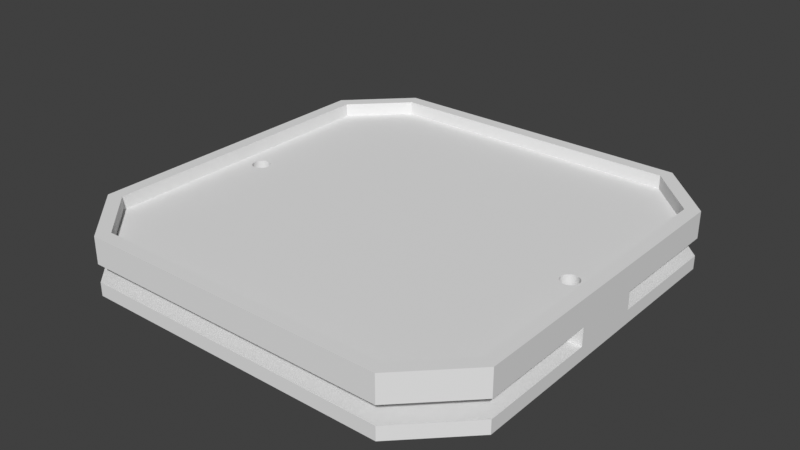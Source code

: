 # Source: KatVR_Shoelace_Mount.blend  (saved by Blender 3.0.42; exported with 4.5.12 LTS)
import bpy
from mathutils import Matrix  # noqa: F401  (used for matrix-valued properties, if any)

bpy.ops.wm.read_factory_settings(use_empty=True)
scene = bpy.context.scene
scene.name = 'Scene'

# ---- collections
col_collection = bpy.data.collections.new('Collection'); scene.collection.children.link(col_collection)
col_collection_2 = bpy.data.collections.new('Collection 2'); scene.collection.children.link(col_collection_2)

# ---- world
world_world = bpy.data.worlds.new('World'); scene.world = world_world
world_world.use_nodes = True; world_world.node_tree.nodes.clear()
_N = world_world.node_tree.nodes; _L = world_world.node_tree.links
n0 = _N.new('ShaderNodeOutputWorld'); n0.name = 'World Output'; n0.location = (300, 300)
n1 = _N.new('ShaderNodeBackground'); n1.name = 'Background'; n1.location = (10, 300)
n1.inputs[0].default_value = (0.05088, 0.05088, 0.05088, 1.0)
_L.new(n1.outputs[0], n0.inputs[0])
n0.is_active_output = True
world_world.color = (0.05088, 0.05088, 0.05088)
world_world.use_sun_shadow = False
world_world.sun_shadow_jitter_overblur = 0.0

# ---- meshes
me_cube_001 = bpy.data.meshes.new('Cube.001')
me_cube_001.from_pydata([(-17.5, -24.0, -2.55), (-24.0, -17.5, -2.55), (-24.0, 17.5, -2.55), (-17.5, 24.0, -2.55), (24.0, -17.5, -2.55), (17.5, -24.0, -2.55), (17.5, 24.0, -2.55), (24.0, 17.5, -2.55), (-16.88, -22.5, 0.45), (-22.5, -16.88, 0.45), (-22.5, 16.88, 0.45), (-16.88, 22.5, 0.45), (22.5, -16.88, 0.45), (16.88, -22.5, 0.45), (16.88, 22.5, 0.45), (22.5, 16.88, 0.45), (-17.5, -24.0, -6.05), (-24.0, -17.5, -6.05), (-24.0, 17.5, -6.05), (-17.5, 24.0, -6.05), (24.0, -17.5, -6.05), (17.5, -24.0, -6.05), (17.5, 24.0, -6.05), (24.0, 17.5, -6.05), (24.0, 4.0, -2.55), (22.5, 4.0, 0.45), (24.0, 4.0, -6.05), (-24.0, 4.0, -2.55), (-22.5, 4.0, 0.45), (-24.0, 4.0, -6.05), (24.0, -4.0, -2.55), (22.5, -4.0, 0.45), (24.0, -4.0, -6.05), (-24.0, -4.0, -2.55), (-22.5, -4.0, 0.45), (-24.0, -4.0, -6.05), (24.0, 17.5, -4.55), (17.5, 24.0, -4.55), (-17.5, 24.0, -4.55), (-24.0, 17.5, -4.55), (-24.0, -17.5, -4.55), (24.0, -17.5, -4.55), (17.5, -24.0, -4.55), (-17.5, -24.0, -4.55), (24.0, 4.0, -4.55), (-24.0, 4.0, -4.55), (24.0, -4.0, -4.55), (-24.0, -4.0, -4.55), (-17.5, -24.0, 0.45), (-24.0, -17.5, 0.45), (-24.0, 17.5, 0.45), (-17.5, 24.0, 0.45), (24.0, -17.5, 0.45), (17.5, -24.0, 0.45), (17.5, 24.0, 0.45), (24.0, 17.5, 0.45), (-24.0, 4.0, 0.45), (24.0, 4.0, 0.45), (24.0, -4.0, 0.45), (-24.0, -4.0, 0.45), (-16.88, -22.5, -1.05), (-22.5, -16.88, -1.05), (-22.5, 16.88, -1.05), (-16.88, 22.5, -1.05), (22.5, -16.88, -1.05), (16.88, -22.5, -1.05), (16.88, 22.5, -1.05), (22.5, 16.88, -1.05), (-22.5, 4.0, -1.05), (22.5, 4.0, -1.05), (22.5, -4.0, -1.05), (-22.5, -4.0, -1.05)], [], [(37, 36, 23, 22), (7, 6, 54, 55), (33, 1, 49, 59), (24, 7, 55, 57), (1, 0, 48, 49), (5, 4, 52, 53), (6, 3, 51, 54), (3, 2, 50, 51), (0, 5, 53, 48), (18, 19, 22, 23, 26, 29), (39, 38, 19, 18), (45, 39, 18, 29), (38, 37, 22, 19), (41, 42, 21, 20), (43, 40, 17, 16), (42, 43, 16, 21), (46, 41, 20, 32), (36, 44, 26, 23), (30, 24, 57, 58), (47, 45, 29, 35), (2, 27, 56, 50), (4, 30, 58, 52), (29, 26, 32, 35), (44, 46, 32, 26), (40, 47, 35, 17), (27, 33, 59, 56), (35, 32, 20, 21, 16, 17), (13, 12, 64, 65), (24, 30, 46, 44), (33, 27, 45, 47), (37, 38, 39, 36), (44, 36, 39, 45), (44, 45, 27, 24), (7, 24, 27, 2), (2, 3, 6, 7), (42, 41, 40, 43), (47, 40, 41, 46), (46, 30, 33, 47), (30, 4, 1, 33), (0, 1, 4, 5), (8, 9, 49, 48), (10, 11, 51, 50), (12, 13, 53, 52), (14, 15, 55, 54), (11, 14, 54, 51), (13, 8, 48, 53), (28, 10, 50, 56), (15, 25, 57, 55), (25, 31, 58, 57), (34, 28, 56, 59), (31, 12, 52, 58), (9, 34, 59, 49), (60, 65, 64, 70, 69, 67, 66, 63, 62, 68, 71, 61), (28, 34, 71, 68), (10, 28, 68, 62), (15, 14, 66, 67), (12, 31, 70, 64), (9, 8, 60, 61), (25, 15, 67, 69), (14, 11, 63, 66), (34, 9, 61, 71), (11, 10, 62, 63), (31, 25, 69, 70), (8, 13, 65, 60)])
_uv = me_cube_001.uv_layers.new(name='UVMap')
_uv.uv.foreach_set('vector', [0.375, 0.7839, 0.375, 0.7161, 0.375, 0.7161, 0.375, 0.7839, 0.375, 0.7161, 0.375, 0.7839, 0.375, 0.7839, 0.375, 0.7161, 0.375, 0.125, 0.375, 0.2161, 0.375, 0.2161, 0.375, 0.125, 0.375, 0.625, 0.375, 0.7161, 0.375, 0.7161, 0.375, 0.625, 0.375, 0.2161, 0.375, 0.2839, 0.375, 0.2839, 0.375, 0.2161, 0.375, 0.4661, 0.375, 0.5339, 0.375, 0.5339, 0.375, 0.4661, 0.375, 0.7839, 0.375, 0.9661, 0.375, 0.9661, 0.375, 0.7839, 0.375, 0.0, 0.375, 0.03385, 0.375, 0.03385, 0.375, 0.0, 0.375, 0.2839, 0.375, 0.4661, 0.375, 0.4661, 0.375, 0.2839, 0.375, 0.03385, 0.375, 0.9661, 0.375, 0.7839, 0.375, 0.7161, 0.375, 0.625, 0.375, 0.125, 0.375, 0.03385, 0.375, 0.0, 0.375, 0.0, 0.375, 0.03385, 0.375, 0.125, 0.375, 0.03385, 0.375, 0.03385, 0.375, 0.125, 0.375, 0.9661, 0.375, 0.7839, 0.375, 0.7839, 0.375, 0.9661, 0.375, 0.5339, 0.375, 0.4661, 0.375, 0.4661, 0.375, 0.5339, 0.375, 0.2839, 0.375, 0.2161, 0.375, 0.2161, 0.375, 0.2839, 0.375, 0.4661, 0.375, 0.2839, 0.375, 0.2839, 0.375, 0.4661, 0.375, 0.625, 0.375, 0.5339, 0.375, 0.5339, 0.375, 0.625, 0.375, 0.7161, 0.375, 0.625, 0.375, 0.625, 0.375, 0.7161, 0.375, 0.625, 0.375, 0.625, 0.375, 0.625, 0.375, 0.625, 0.375, 0.125, 0.375, 0.125, 0.375, 0.125, 0.375, 0.125, 0.375, 0.03385, 0.375, 0.125, 0.375, 0.125, 0.375, 0.03385, 0.375, 0.5339, 0.375, 0.625, 0.375, 0.625, 0.375, 0.5339, 0.375, 0.125, 0.375, 0.625, 0.375, 0.625, 0.375, 0.125, 0.375, 0.625, 0.375, 0.625, 0.375, 0.625, 0.375, 0.625, 0.375, 0.2161, 0.375, 0.125, 0.375, 0.125, 0.375, 0.2161, 0.375, 0.125, 0.375, 0.125, 0.375, 0.125, 0.375, 0.125, 0.375, 0.125, 0.375, 0.625, 0.375, 0.5339, 0.375, 0.4661, 0.375, 0.2839, 0.375, 0.2161, 0.375, 0.4708, 0.375, 0.5304, 0.375, 0.5304, 0.375, 0.4708, 0.375, 0.625, 0.375, 0.625, 0.375, 0.625, 0.375, 0.625, 0.375, 0.125, 0.375, 0.125, 0.375, 0.125, 0.375, 0.125, 0.375, 0.7839, 0.375, 0.0, 0.375, 0.03385, 0.375, 0.7161, 0.375, 0.625, 0.375, 0.7161, 0.375, 0.03385, 0.375, 0.125, 0.375, 0.625, 0.375, 0.125, 0.375, 0.125, 0.375, 0.625, 0.375, 0.7161, 0.375, 0.625, 0.375, 0.125, 0.375, 0.03385, 0.375, 0.03385, 0.375, 0.9661, 0.375, 0.7839, 0.375, 0.7161, 0.375, 0.4661, 0.375, 0.5339, 0.375, 0.2161, 0.375, 0.2839, 0.375, 0.125, 0.375, 0.2161, 0.375, 0.5339, 0.375, 0.625, 0.375, 0.625, 0.375, 0.625, 0.375, 0.125, 0.375, 0.125, 0.375, 0.625, 0.375, 0.5339, 0.375, 0.2161, 0.375, 0.125, 0.375, 0.2839, 0.375, 0.2161, 0.375, 0.5339, 0.375, 0.4661, 0.375, 0.2876, 0.375, 0.2287, 0.375, 0.2161, 0.375, 0.2839, 0.375, 0.1441, 0.375, 0.8572, 0.375, 0.9661, 0.375, 0.03385, 0.375, 0.5304, 0.375, 0.4708, 0.375, 0.4661, 0.375, 0.5339, 0.375, 0.7701, 0.375, 0.7112, 0.375, 0.7161, 0.375, 0.7839, 0.375, 0.8572, 0.375, 0.7701, 0.375, 0.7839, 0.375, 0.9661, 0.375, 0.4708, 0.375, 0.2876, 0.375, 0.2839, 0.375, 0.4661, 0.375, 0.1554, 0.375, 0.1441, 0.375, 0.03385, 0.375, 0.125, 0.375, 0.7112, 0.375, 0.6248, 0.375, 0.625, 0.375, 0.7161, 0.375, 0.6248, 0.375, 0.6122, 0.375, 0.625, 0.375, 0.625, 0.375, 0.158, 0.375, 0.1554, 0.375, 0.125, 0.375, 0.125, 0.375, 0.6122, 0.375, 0.5304, 0.375, 0.5339, 0.375, 0.625, 0.375, 0.2287, 0.375, 0.158, 0.375, 0.125, 0.375, 0.2161, 0.375, 0.2876, 0.375, 0.4708, 0.375, 0.5304, 0.375, 0.6122, 0.375, 0.6248, 0.375, 0.7112, 0.375, 0.7701, 0.375, 0.8572, 0.375, 0.1441, 0.375, 0.1554, 0.375, 0.158, 0.375, 0.2287, 0.375, 0.1554, 0.375, 0.158, 0.375, 0.158, 0.375, 0.1554, 0.375, 0.1441, 0.375, 0.1554, 0.375, 0.1554, 0.375, 0.1441, 0.375, 0.7112, 0.375, 0.7701, 0.375, 0.7701, 0.375, 0.7112, 0.375, 0.5304, 0.375, 0.6122, 0.375, 0.6122, 0.375, 0.5304, 0.375, 0.2287, 0.375, 0.2876, 0.375, 0.2876, 0.375, 0.2287, 0.375, 0.6248, 0.375, 0.7112, 0.375, 0.7112, 0.375, 0.6248, 0.375, 0.7701, 0.375, 0.8572, 0.375, 0.8572, 0.375, 0.7701, 0.375, 0.158, 0.375, 0.2287, 0.375, 0.2287, 0.375, 0.158, 0.375, 0.8572, 0.375, 0.1441, 0.375, 0.1441, 0.375, 0.8572, 0.375, 0.6122, 0.375, 0.6248, 0.375, 0.6248, 0.375, 0.6122, 0.375, 0.2876, 0.375, 0.4708, 0.375, 0.4708, 0.375, 0.2876])
me_cube_001.update()
me_cylinder = bpy.data.meshes.new('Cylinder')
me_cylinder.from_pydata([(0.0, 1.0, -1.0), (0.0, 1.0, 1.0), (0.1951, 0.9808, -1.0), (0.1951, 0.9808, 1.0), (0.3827, 0.9239, -1.0), (0.3827, 0.9239, 1.0), (0.5556, 0.8315, -1.0), (0.5556, 0.8315, 1.0), (0.7071, 0.7071, -1.0), (0.7071, 0.7071, 1.0), (0.8315, 0.5556, -1.0), (0.8315, 0.5556, 1.0), (0.9239, 0.3827, -1.0), (0.9239, 0.3827, 1.0), (0.9808, 0.1951, -1.0), (0.9808, 0.1951, 1.0), (1.0, 0.0, -1.0), (1.0, 0.0, 1.0), (0.9808, -0.1951, -1.0), (0.9808, -0.1951, 1.0), (0.9239, -0.3827, -1.0), (0.9239, -0.3827, 1.0), (0.8315, -0.5556, -1.0), (0.8315, -0.5556, 1.0), (0.7071, -0.7071, -1.0), (0.7071, -0.7071, 1.0), (0.5556, -0.8315, -1.0), (0.5556, -0.8315, 1.0), (0.3827, -0.9239, -1.0), (0.3827, -0.9239, 1.0), (0.1951, -0.9808, -1.0), (0.1951, -0.9808, 1.0), (0.0, -1.0, -1.0), (0.0, -1.0, 1.0), (-0.1951, -0.9808, -1.0), (-0.1951, -0.9808, 1.0), (-0.3827, -0.9239, -1.0), (-0.3827, -0.9239, 1.0), (-0.5556, -0.8315, -1.0), (-0.5556, -0.8315, 1.0), (-0.7071, -0.7071, -1.0), (-0.7071, -0.7071, 1.0), (-0.8315, -0.5556, -1.0), (-0.8315, -0.5556, 1.0), (-0.9239, -0.3827, -1.0), (-0.9239, -0.3827, 1.0), (-0.9808, -0.1951, -1.0), (-0.9808, -0.1951, 1.0), (-1.0, 0.0, -1.0), (-1.0, 0.0, 1.0), (-0.9808, 0.1951, -1.0), (-0.9808, 0.1951, 1.0), (-0.9239, 0.3827, -1.0), (-0.9239, 0.3827, 1.0), (-0.8315, 0.5556, -1.0), (-0.8315, 0.5556, 1.0), (-0.7071, 0.7071, -1.0), (-0.7071, 0.7071, 1.0), (-0.5556, 0.8315, -1.0), (-0.5556, 0.8315, 1.0), (-0.3827, 0.9239, -1.0), (-0.3827, 0.9239, 1.0), (-0.1951, 0.9808, -1.0), (-0.1951, 0.9808, 1.0), (-1.907e-06, 2.0, -1.0), (0.3902, 1.962, -1.0), (0.7654, 1.848, -1.0), (1.111, 1.663, -1.0), (1.414, 1.414, -1.0), (1.663, 1.111, -1.0), (1.848, 0.7654, -1.0), (1.962, 0.3902, -1.0), (2.0, -1.49e-08, -1.0), (1.962, -0.3902, -1.0), (1.848, -0.7654, -1.0), (1.663, -1.111, -1.0), (1.414, -1.414, -1.0), (1.111, -1.663, -1.0), (0.7654, -1.848, -1.0), (0.3902, -1.962, -1.0), (-1.907e-06, -2.0, -1.0), (-0.3902, -1.962, -1.0), (-0.7654, -1.848, -1.0), (-1.111, -1.663, -1.0), (-1.414, -1.414, -1.0), (-1.663, -1.111, -1.0), (-1.848, -0.7654, -1.0), (-1.962, -0.3902, -1.0), (-2.0, -1.49e-08, -1.0), (-1.962, 0.3902, -1.0), (-1.848, 0.7654, -1.0), (-1.663, 1.111, -1.0), (-1.414, 1.414, -1.0), (-1.111, 1.663, -1.0), (-0.7654, 1.848, -1.0), (-0.3902, 1.962, -1.0), (-2.098e-06, 2.0, -2.25), (0.3902, 1.962, -2.25), (0.7654, 1.848, -2.25), (1.111, 1.663, -2.25), (1.414, 1.414, -2.25), (1.663, 1.111, -2.25), (1.848, 0.7654, -2.25), (1.962, 0.3902, -2.25), (2.0, -1.49e-08, -2.25), (1.962, -0.3902, -2.25), (1.848, -0.7654, -2.25), (1.663, -1.111, -2.25), (1.414, -1.414, -2.25), (1.111, -1.663, -2.25), (0.7654, -1.848, -2.25), (0.3902, -1.962, -2.25), (-2.098e-06, -2.0, -2.25), (-0.3902, -1.962, -2.25), (-0.7654, -1.848, -2.25), (-1.111, -1.663, -2.25), (-1.414, -1.414, -2.25), (-1.663, -1.111, -2.25), (-1.848, -0.7654, -2.25), (-1.962, -0.3902, -2.25), (-2.0, -1.49e-08, -2.25), (-1.962, 0.3902, -2.25), (-1.848, 0.7654, -2.25), (-1.663, 1.111, -2.25), (-1.414, 1.414, -2.25), (-1.111, 1.663, -2.25), (-0.7654, 1.848, -2.25), (-0.3902, 1.962, -2.25)], [], [(0, 1, 3, 2), (2, 3, 5, 4), (4, 5, 7, 6), (6, 7, 9, 8), (8, 9, 11, 10), (10, 11, 13, 12), (12, 13, 15, 14), (14, 15, 17, 16), (16, 17, 19, 18), (18, 19, 21, 20), (20, 21, 23, 22), (22, 23, 25, 24), (24, 25, 27, 26), (26, 27, 29, 28), (28, 29, 31, 30), (30, 31, 33, 32), (32, 33, 35, 34), (34, 35, 37, 36), (36, 37, 39, 38), (38, 39, 41, 40), (40, 41, 43, 42), (42, 43, 45, 44), (44, 45, 47, 46), (46, 47, 49, 48), (48, 49, 51, 50), (50, 51, 53, 52), (52, 53, 55, 54), (54, 55, 57, 56), (56, 57, 59, 58), (58, 59, 61, 60), (3, 1, 63, 61, 59, 57, 55, 53, 51, 49, 47, 45, 43, 41, 39, 37, 35, 33, 31, 29, 27, 25, 23, 21, 19, 17, 15, 13, 11, 9, 7, 5), (60, 61, 63, 62), (62, 63, 1, 0), (8, 10, 69, 68), (88, 89, 121, 120), (26, 28, 78, 77), (44, 46, 87, 86), (0, 2, 65, 64), (62, 0, 64, 95), (18, 20, 74, 73), (36, 38, 83, 82), (54, 56, 92, 91), (10, 12, 70, 69), (28, 30, 79, 78), (46, 48, 88, 87), (2, 4, 66, 65), (20, 22, 75, 74), (38, 40, 84, 83), (56, 58, 93, 92), (12, 14, 71, 70), (30, 32, 80, 79), (48, 50, 89, 88), (4, 6, 67, 66), (22, 24, 76, 75), (40, 42, 85, 84), (58, 60, 94, 93), (14, 16, 72, 71), (32, 34, 81, 80), (50, 52, 90, 89), (6, 8, 68, 67), (24, 26, 77, 76), (42, 44, 86, 85), (60, 62, 95, 94), (16, 18, 73, 72), (34, 36, 82, 81), (52, 54, 91, 90), (96, 97, 98, 99, 100, 101, 102, 103, 104, 105, 106, 107, 108, 109, 110, 111, 112, 113, 114, 115, 116, 117, 118, 119, 120, 121, 122, 123, 124, 125, 126, 127), (75, 76, 108, 107), (89, 90, 122, 121), (76, 77, 109, 108), (90, 91, 123, 122), (77, 78, 110, 109), (64, 65, 97, 96), (91, 92, 124, 123), (78, 79, 111, 110), (65, 66, 98, 97), (92, 93, 125, 124), (79, 80, 112, 111), (66, 67, 99, 98), (93, 94, 126, 125), (80, 81, 113, 112), (67, 68, 100, 99), (94, 95, 127, 126), (81, 82, 114, 113), (68, 69, 101, 100), (95, 64, 96, 127), (82, 83, 115, 114), (69, 70, 102, 101), (83, 84, 116, 115), (70, 71, 103, 102), (84, 85, 117, 116), (71, 72, 104, 103), (85, 86, 118, 117), (72, 73, 105, 104), (86, 87, 119, 118), (73, 74, 106, 105), (87, 88, 120, 119), (74, 75, 107, 106)])
_uv = me_cylinder.uv_layers.new(name='UVMap')
_uv.uv.foreach_set('vector', [1.0, 0.5, 1.0, 1.0, 0.9688, 1.0, 0.9688, 0.5, 0.9688, 0.5, 0.9688, 1.0, 0.9375, 1.0, 0.9375, 0.5, 0.9375, 0.5, 0.9375, 1.0, 0.9062, 1.0, 0.9062, 0.5, 0.9062, 0.5, 0.9062, 1.0, 0.875, 1.0, 0.875, 0.5, 0.875, 0.5, 0.875, 1.0, 0.8438, 1.0, 0.8438, 0.5, 0.8438, 0.5, 0.8438, 1.0, 0.8125, 1.0, 0.8125, 0.5, 0.8125, 0.5, 0.8125, 1.0, 0.7812, 1.0, 0.7812, 0.5, 0.7812, 0.5, 0.7812, 1.0, 0.75, 1.0, 0.75, 0.5, 0.75, 0.5, 0.75, 1.0, 0.7188, 1.0, 0.7188, 0.5, 0.7188, 0.5, 0.7188, 1.0, 0.6875, 1.0, 0.6875, 0.5, 0.6875, 0.5, 0.6875, 1.0, 0.6562, 1.0, 0.6562, 0.5, 0.6562, 0.5, 0.6562, 1.0, 0.625, 1.0, 0.625, 0.5, 0.625, 0.5, 0.625, 1.0, 0.5938, 1.0, 0.5938, 0.5, 0.5938, 0.5, 0.5938, 1.0, 0.5625, 1.0, 0.5625, 0.5, 0.5625, 0.5, 0.5625, 1.0, 0.5312, 1.0, 0.5312, 0.5, 0.5312, 0.5, 0.5312, 1.0, 0.5, 1.0, 0.5, 0.5, 0.5, 0.5, 0.5, 1.0, 0.4688, 1.0, 0.4688, 0.5, 0.4688, 0.5, 0.4688, 1.0, 0.4375, 1.0, 0.4375, 0.5, 0.4375, 0.5, 0.4375, 1.0, 0.4062, 1.0, 0.4062, 0.5, 0.4062, 0.5, 0.4062, 1.0, 0.375, 1.0, 0.375, 0.5, 0.375, 0.5, 0.375, 1.0, 0.3438, 1.0, 0.3438, 0.5, 0.3438, 0.5, 0.3438, 1.0, 0.3125, 1.0, 0.3125, 0.5, 0.3125, 0.5, 0.3125, 1.0, 0.2812, 1.0, 0.2812, 0.5, 0.2812, 0.5, 0.2812, 1.0, 0.25, 1.0, 0.25, 0.5, 0.25, 0.5, 0.25, 1.0, 0.2188, 1.0, 0.2188, 0.5, 0.2188, 0.5, 0.2188, 1.0, 0.1875, 1.0, 0.1875, 0.5, 0.1875, 0.5, 0.1875, 1.0, 0.1562, 1.0, 0.1562, 0.5, 0.1562, 0.5, 0.1562, 1.0, 0.125, 1.0, 0.125, 0.5, 0.125, 0.5, 0.125, 1.0, 0.09375, 1.0, 0.09375, 0.5, 0.09375, 0.5, 0.09375, 1.0, 0.0625, 1.0, 0.0625, 0.5, 0.2968, 0.4854, 0.25, 0.49, 0.2032, 0.4854, 0.1582, 0.4717, 0.1167, 0.4496, 0.08029, 0.4197, 0.05045, 0.3833, 0.02827, 0.3418, 0.01461, 0.2968, 0.01, 0.25, 0.01461, 0.2032, 0.02827, 0.1582, 0.05045, 0.1167, 0.08029, 0.08029, 0.1167, 0.05045, 0.1582, 0.02827, 0.2032, 0.01461, 0.25, 0.01, 0.2968, 0.01461, 0.3418, 0.02827, 0.3833, 0.05045, 0.4197, 0.08029, 0.4496, 0.1167, 0.4717, 0.1582, 0.4854, 0.2032, 0.49, 0.25, 0.4854, 0.2968, 0.4717, 0.3418, 0.4496, 0.3833, 0.4197, 0.4197, 0.3833, 0.4496, 0.3418, 0.4717, 0.0625, 0.5, 0.0625, 1.0, 0.03125, 1.0, 0.03125, 0.5, 0.03125, 0.5, 0.03125, 1.0, 0.0, 1.0, 0.0, 0.5, 0.875, 0.5, 0.8438, 0.5, 0.8438, 0.5, 0.875, 0.5, 0.25, 0.5, 0.2188, 0.5, 0.2188, 0.5, 0.25, 0.5, 0.5938, 0.5, 0.5625, 0.5, 0.5625, 0.5, 0.5938, 0.5, 0.3125, 0.5, 0.2812, 0.5, 0.2812, 0.5, 0.3125, 0.5, 1.0, 0.5, 0.9688, 0.5, 0.9688, 0.5, 1.0, 0.5, 0.03125, 0.5, 0.0, 0.5, 0.0, 0.5, 0.03125, 0.5, 0.7188, 0.5, 0.6875, 0.5, 0.6875, 0.5, 0.7188, 0.5, 0.4375, 0.5, 0.4062, 0.5, 0.4062, 0.5, 0.4375, 0.5, 0.1562, 0.5, 0.125, 0.5, 0.125, 0.5, 0.1562, 0.5, 0.8438, 0.5, 0.8125, 0.5, 0.8125, 0.5, 0.8438, 0.5, 0.5625, 0.5, 0.5312, 0.5, 0.5312, 0.5, 0.5625, 0.5, 0.2812, 0.5, 0.25, 0.5, 0.25, 0.5, 0.2812, 0.5, 0.9688, 0.5, 0.9375, 0.5, 0.9375, 0.5, 0.9688, 0.5, 0.6875, 0.5, 0.6562, 0.5, 0.6562, 0.5, 0.6875, 0.5, 0.4062, 0.5, 0.375, 0.5, 0.375, 0.5, 0.4062, 0.5, 0.125, 0.5, 0.09375, 0.5, 0.09375, 0.5, 0.125, 0.5, 0.8125, 0.5, 0.7812, 0.5, 0.7812, 0.5, 0.8125, 0.5, 0.5312, 0.5, 0.5, 0.5, 0.5, 0.5, 0.5312, 0.5, 0.25, 0.5, 0.2188, 0.5, 0.2188, 0.5, 0.25, 0.5, 0.9375, 0.5, 0.9062, 0.5, 0.9062, 0.5, 0.9375, 0.5, 0.6562, 0.5, 0.625, 0.5, 0.625, 0.5, 0.6562, 0.5, 0.375, 0.5, 0.3438, 0.5, 0.3438, 0.5, 0.375, 0.5, 0.09375, 0.5, 0.0625, 0.5, 0.0625, 0.5, 0.09375, 0.5, 0.7812, 0.5, 0.75, 0.5, 0.75, 0.5, 0.7812, 0.5, 0.5, 0.5, 0.4688, 0.5, 0.4688, 0.5, 0.5, 0.5, 0.2188, 0.5, 0.1875, 0.5, 0.1875, 0.5, 0.2188, 0.5, 0.9062, 0.5, 0.875, 0.5, 0.875, 0.5, 0.9062, 0.5, 0.625, 0.5, 0.5938, 0.5, 0.5938, 0.5, 0.625, 0.5, 0.3438, 0.5, 0.3125, 0.5, 0.3125, 0.5, 0.3438, 0.5, 0.0625, 0.5, 0.03125, 0.5, 0.03125, 0.5, 0.0625, 0.5, 0.75, 0.5, 0.7188, 0.5, 0.7188, 0.5, 0.75, 0.5, 0.4688, 0.5, 0.4375, 0.5, 0.4375, 0.5, 0.4688, 0.5, 0.1875, 0.5, 0.1562, 0.5, 0.1562, 0.5, 0.1875, 0.5, 0.75, 0.49, 0.7968, 0.4854, 0.8418, 0.4717, 0.8833, 0.4496, 0.9197, 0.4197, 0.9496, 0.3833, 0.9717, 0.3418, 0.9854, 0.2968, 0.99, 0.25, 0.9854, 0.2032, 0.9717, 0.1582, 0.9496, 0.1167, 0.9197, 0.08029, 0.8833, 0.05045, 0.8418, 0.02827, 0.7968, 0.01461, 0.75, 0.01, 0.7032, 0.01461, 0.6582, 0.02827, 0.6167, 0.05045, 0.5803, 0.08029, 0.5504, 0.1167, 0.5283, 0.1582, 0.5146, 0.2032, 0.51, 0.25, 0.5146, 0.2968, 0.5283, 0.3418, 0.5504, 0.3833, 0.5803, 0.4197, 0.6167, 0.4496, 0.6582, 0.4717, 0.7032, 0.4854, 0.6562, 0.5, 0.625, 0.5, 0.625, 0.5, 0.6562, 0.5, 0.2188, 0.5, 0.1875, 0.5, 0.1875, 0.5, 0.2188, 0.5, 0.625, 0.5, 0.5938, 0.5, 0.5938, 0.5, 0.625, 0.5, 0.1875, 0.5, 0.1562, 0.5, 0.1562, 0.5, 0.1875, 0.5, 0.5938, 0.5, 0.5625, 0.5, 0.5625, 0.5, 0.5938, 0.5, 1.0, 0.5, 0.9688, 0.5, 0.9688, 0.5, 1.0, 0.5, 0.1562, 0.5, 0.125, 0.5, 0.125, 0.5, 0.1562, 0.5, 0.5625, 0.5, 0.5312, 0.5, 0.5312, 0.5, 0.5625, 0.5, 0.9688, 0.5, 0.9375, 0.5, 0.9375, 0.5, 0.9688, 0.5, 0.125, 0.5, 0.09375, 0.5, 0.09375, 0.5, 0.125, 0.5, 0.5312, 0.5, 0.5, 0.5, 0.5, 0.5, 0.5312, 0.5, 0.9375, 0.5, 0.9062, 0.5, 0.9062, 0.5, 0.9375, 0.5, 0.09375, 0.5, 0.0625, 0.5, 0.0625, 0.5, 0.09375, 0.5, 0.5, 0.5, 0.4688, 0.5, 0.4688, 0.5, 0.5, 0.5, 0.9062, 0.5, 0.875, 0.5, 0.875, 0.5, 0.9062, 0.5, 0.0625, 0.5, 0.03125, 0.5, 0.03125, 0.5, 0.0625, 0.5, 0.4688, 0.5, 0.4375, 0.5, 0.4375, 0.5, 0.4688, 0.5, 0.875, 0.5, 0.8438, 0.5, 0.8438, 0.5, 0.875, 0.5, 0.03125, 0.5, 0.0, 0.5, 0.0, 0.5, 0.03125, 0.5, 0.4375, 0.5, 0.4062, 0.5, 0.4062, 0.5, 0.4375, 0.5, 0.8438, 0.5, 0.8125, 0.5, 0.8125, 0.5, 0.8438, 0.5, 0.4062, 0.5, 0.375, 0.5, 0.375, 0.5, 0.4062, 0.5, 0.8125, 0.5, 0.7812, 0.5, 0.7812, 0.5, 0.8125, 0.5, 0.375, 0.5, 0.3438, 0.5, 0.3438, 0.5, 0.375, 0.5, 0.7812, 0.5, 0.75, 0.5, 0.75, 0.5, 0.7812, 0.5, 0.3438, 0.5, 0.3125, 0.5, 0.3125, 0.5, 0.3438, 0.5, 0.75, 0.5, 0.7188, 0.5, 0.7188, 0.5, 0.75, 0.5, 0.3125, 0.5, 0.2812, 0.5, 0.2812, 0.5, 0.3125, 0.5, 0.7188, 0.5, 0.6875, 0.5, 0.6875, 0.5, 0.7188, 0.5, 0.2812, 0.5, 0.25, 0.5, 0.25, 0.5, 0.2812, 0.5, 0.6875, 0.5, 0.6562, 0.5, 0.6562, 0.5, 0.6875, 0.5])
me_cylinder.update()

# ---- objects
ob_baseplate = bpy.data.objects.new('Baseplate', me_cube_001)
ob_screw_cutout_1 = bpy.data.objects.new('Screw cutout 1', me_cylinder)
ob_screw_cutout_2 = bpy.data.objects.new('Screw cutout 2', me_cylinder)

# ---- transforms, parenting, visibility, modifiers, constraints
ob_baseplate.location = (0.0, 0.0, 0.0)
_m = ob_baseplate.modifiers.new('Boolean', 'BOOLEAN')
_m.object = ob_screw_cutout_1
_m.collection = col_collection_2
_m.operand_type = 'COLLECTION'
ob_screw_cutout_1.location = (20.0, 0.0, 0.45)
ob_screw_cutout_1.scale = (1.0, 1.0, 4.0)
ob_screw_cutout_2.location = (-20.0, 0.0, 0.45)
ob_screw_cutout_2.scale = (1.0, 1.0, 4.0)

# ---- collection membership
col_collection.objects.link(ob_baseplate)
col_collection_2.objects.link(ob_screw_cutout_1)
col_collection_2.objects.link(ob_screw_cutout_2)
def _layer_coll(name, lc=None):
    lc = lc or bpy.context.view_layer.layer_collection
    for c in lc.children:
        if c.name == name: return c
        r = _layer_coll(name, c)
        if r: return r
_layer_coll('Collection 2').exclude = True

# ---- scene / render settings (as saved in the file)
scene.frame_start = 1; scene.frame_end = 250; scene.frame_set(32)
scene.render.engine = 'BLENDER_EEVEE_NEXT'
scene.cycles.sampling_pattern = 'TABULATED_SOBOL'
scene.cycles.use_light_tree = False
scene.view_settings.view_transform = 'Standard'
bpy.context.view_layer.update()

# ---- added for rendering (the .blend has no active camera and no usable light): camera, sun
cam_auto = bpy.data.cameras.new('AutoCamera')
cam_auto.lens = 50.0
cam_auto.sensor_width = 36.0
cam_auto.clip_end = 1122.28
ob_auto_camera = bpy.data.objects.new('AutoCamera', cam_auto)
scene.collection.objects.link(ob_auto_camera)
ob_auto_camera.location = (63.9477, -76.7372, 49.1081)
ob_auto_camera.rotation_euler = (1.09748, -7.21219e-08, 0.694738)
scene.camera = ob_auto_camera
light_auto_sun = bpy.data.lights.new('AutoSun', 'SUN')
light_auto_sun.energy = 3.0
light_auto_sun.angle = 0.0523599
ob_auto_sun = bpy.data.objects.new('AutoSun', light_auto_sun)
scene.collection.objects.link(ob_auto_sun)
ob_auto_sun.rotation_euler = (0.872665, 0.174533, 0.523599)
bpy.context.view_layer.update()
